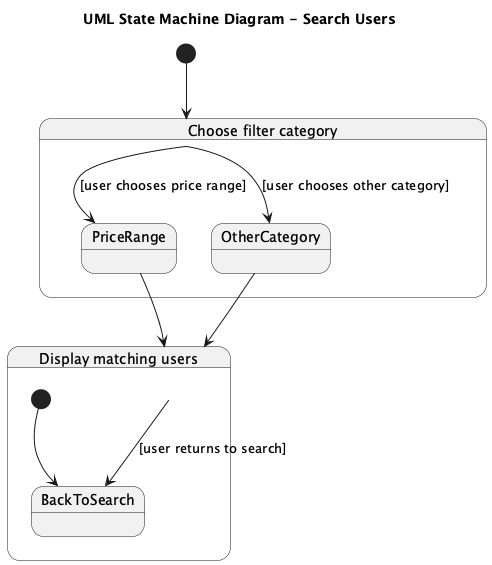

The diagram above was rendered by PlantUML. Its source (embedded in the PNG):
@startuml
title UML State Machine Diagram - Search Users

[*] --> ChooseFilter

state "Choose filter category" as ChooseFilter {
    state PriceRange
    state OtherCategory

    ChooseFilter --> PriceRange : [user chooses price range]
    ChooseFilter --> OtherCategory : [user chooses other category]
}

PriceRange --> DisplayMatches
OtherCategory --> DisplayMatches

state "Display matching users" as DisplayMatches {
    [*] --> BackToSearch

    DisplayMatches --> BackToSearch : [user returns to search]
}
@enduml